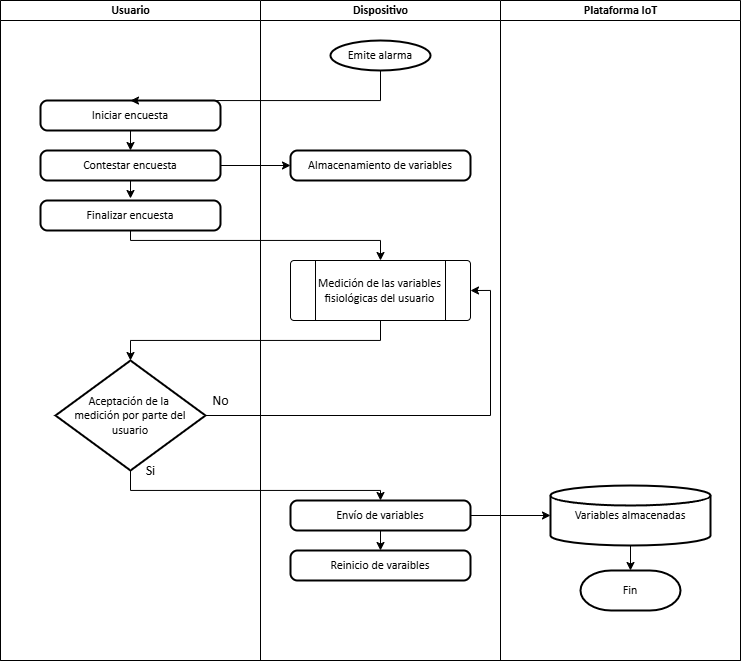

The diagram above was exported from draw.io. Its source (the exported page's mxGraphModel, read from the mxfile embedded in the PNG):
<mxGraphModel dx="1678" dy="919" grid="1" gridSize="10" guides="1" tooltips="1" connect="1" arrows="1" fold="1" page="1" pageScale="1" pageWidth="850" pageHeight="1100" math="0" shadow="0">
  <root>
    <mxCell id="0" />
    <mxCell id="1" parent="0" />
    <mxCell id="v0PfqN1_CXLAth0inYwO-1" value="" style="swimlane;childLayout=stackLayout;resizeParent=1;resizeParentMax=0;startSize=0;html=1;" parent="1" vertex="1">
      <mxGeometry x="90" y="60" width="740" height="660" as="geometry">
        <mxRectangle x="80" y="80" width="60" height="30" as="alternateBounds" />
      </mxGeometry>
    </mxCell>
    <mxCell id="v0PfqN1_CXLAth0inYwO-2" value="&lt;font data-font-src=&quot;https://fonts.googleapis.com/css?family=calibri&quot; face=&quot;calibri&quot;&gt;Usuario&lt;/font&gt;" style="swimlane;startSize=20;html=1;" parent="v0PfqN1_CXLAth0inYwO-1" vertex="1">
      <mxGeometry width="260" height="660" as="geometry" />
    </mxCell>
    <mxCell id="v0PfqN1_CXLAth0inYwO-24" style="edgeStyle=orthogonalEdgeStyle;rounded=0;orthogonalLoop=1;jettySize=auto;html=1;exitX=0.5;exitY=1;exitDx=0;exitDy=0;entryX=0.5;entryY=0;entryDx=0;entryDy=0;" parent="v0PfqN1_CXLAth0inYwO-2" source="v0PfqN1_CXLAth0inYwO-10" target="v0PfqN1_CXLAth0inYwO-11" edge="1">
      <mxGeometry relative="1" as="geometry" />
    </mxCell>
    <mxCell id="v0PfqN1_CXLAth0inYwO-10" value="&lt;font data-font-src=&quot;https://fonts.googleapis.com/css?family=calibri&quot; face=&quot;calibri&quot;&gt;Iniciar encuesta&lt;/font&gt;" style="rounded=1;whiteSpace=wrap;html=1;absoluteArcSize=1;arcSize=14;strokeWidth=2;" parent="v0PfqN1_CXLAth0inYwO-2" vertex="1">
      <mxGeometry x="40" y="100" width="180" height="30" as="geometry" />
    </mxCell>
    <mxCell id="v0PfqN1_CXLAth0inYwO-11" value="&lt;font data-font-src=&quot;https://fonts.googleapis.com/css?family=calibri&quot; face=&quot;calibri&quot;&gt;Contestar encuesta&lt;span style=&quot;color: rgba(0, 0, 0, 0); font-size: 0px; text-align: start; text-wrap-mode: nowrap;&quot;&gt;%3CmxGraphModel%3E%3Croot%3E%3CmxCell%20id%3D%220%22%2F%3E%3CmxCell%20id%3D%221%22%20parent%3D%220%22%2F%3E%3CmxCell%20id%3D%222%22%20value%3D%22Click%20para%20iniciar%20encuesta%22%20style%3D%22rounded%3D1%3BwhiteSpace%3Dwrap%3Bhtml%3D1%3BabsoluteArcSize%3D1%3BarcSize%3D14%3BstrokeWidth%3D2%3B%22%20vertex%3D%221%22%20parent%3D%221%22%3E%3CmxGeometry%20x%3D%22110%22%20y%3D%22220%22%20width%3D%22200%22%20height%3D%2230%22%20as%3D%22geometry%22%2F%3E%3C%2FmxCell%3E%3C%2Froot%3E%3C%2FmxGraphModel%3E&lt;/span&gt;&lt;/font&gt;" style="rounded=1;whiteSpace=wrap;html=1;absoluteArcSize=1;arcSize=14;strokeWidth=2;" parent="v0PfqN1_CXLAth0inYwO-2" vertex="1">
      <mxGeometry x="40" y="150" width="180" height="30" as="geometry" />
    </mxCell>
    <mxCell id="v0PfqN1_CXLAth0inYwO-12" value="&lt;font data-font-src=&quot;https://fonts.googleapis.com/css?family=calibri&quot; face=&quot;calibri&quot;&gt;Finalizar encuesta&lt;/font&gt;" style="rounded=1;whiteSpace=wrap;html=1;absoluteArcSize=1;arcSize=14;strokeWidth=2;" parent="v0PfqN1_CXLAth0inYwO-2" vertex="1">
      <mxGeometry x="40" y="200" width="180" height="30" as="geometry" />
    </mxCell>
    <mxCell id="v0PfqN1_CXLAth0inYwO-14" value="&lt;font data-font-src=&quot;https://fonts.googleapis.com/css?family=calibri&quot; face=&quot;calibri&quot;&gt;Aceptación de la&amp;nbsp;&lt;/font&gt;&lt;div&gt;&lt;font data-font-src=&quot;https://fonts.googleapis.com/css?family=calibri&quot; face=&quot;calibri&quot;&gt;medición por parte del usuario&lt;/font&gt;&lt;/div&gt;" style="strokeWidth=2;html=1;shape=mxgraph.flowchart.decision;whiteSpace=wrap;" parent="v0PfqN1_CXLAth0inYwO-2" vertex="1">
      <mxGeometry x="55" y="360" width="150" height="110" as="geometry" />
    </mxCell>
    <mxCell id="v0PfqN1_CXLAth0inYwO-25" style="edgeStyle=orthogonalEdgeStyle;rounded=0;orthogonalLoop=1;jettySize=auto;html=1;exitX=0.5;exitY=1;exitDx=0;exitDy=0;entryX=0.5;entryY=-0.067;entryDx=0;entryDy=0;entryPerimeter=0;" parent="v0PfqN1_CXLAth0inYwO-2" source="v0PfqN1_CXLAth0inYwO-11" target="v0PfqN1_CXLAth0inYwO-12" edge="1">
      <mxGeometry relative="1" as="geometry" />
    </mxCell>
    <mxCell id="v0PfqN1_CXLAth0inYwO-3" value="&lt;font data-font-src=&quot;https://fonts.googleapis.com/css?family=calibri&quot; face=&quot;calibri&quot;&gt;Dispositivo&lt;/font&gt;" style="swimlane;startSize=20;html=1;" parent="v0PfqN1_CXLAth0inYwO-1" vertex="1">
      <mxGeometry x="260" width="240" height="660" as="geometry" />
    </mxCell>
    <mxCell id="v0PfqN1_CXLAth0inYwO-5" value="&lt;font data-font-src=&quot;https://fonts.googleapis.com/css?family=calibri&quot; face=&quot;calibri&quot;&gt;Emite alarma&lt;/font&gt;" style="strokeWidth=2;html=1;shape=mxgraph.flowchart.start_1;whiteSpace=wrap;" parent="v0PfqN1_CXLAth0inYwO-3" vertex="1">
      <mxGeometry x="70" y="40" width="100" height="30" as="geometry" />
    </mxCell>
    <mxCell id="v0PfqN1_CXLAth0inYwO-13" value="&lt;font face=&quot;calibri&quot;&gt;Medición de las variables fisiológicas del usuario&lt;/font&gt;" style="verticalLabelPosition=middle;verticalAlign=middle;html=1;shape=process;whiteSpace=wrap;rounded=1;size=0.14;arcSize=6;horizontal=1;align=center;labelPosition=center;" parent="v0PfqN1_CXLAth0inYwO-3" vertex="1">
      <mxGeometry x="30" y="260" width="180" height="60" as="geometry" />
    </mxCell>
    <mxCell id="v0PfqN1_CXLAth0inYwO-16" value="&lt;font data-font-src=&quot;https://fonts.googleapis.com/css?family=calibri&quot; face=&quot;calibri&quot;&gt;Almacenamiento de variables&lt;/font&gt;" style="rounded=1;whiteSpace=wrap;html=1;absoluteArcSize=1;arcSize=14;strokeWidth=2;" parent="v0PfqN1_CXLAth0inYwO-3" vertex="1">
      <mxGeometry x="30" y="150" width="180" height="30" as="geometry" />
    </mxCell>
    <mxCell id="v0PfqN1_CXLAth0inYwO-31" style="edgeStyle=orthogonalEdgeStyle;rounded=0;orthogonalLoop=1;jettySize=auto;html=1;exitX=0.5;exitY=1;exitDx=0;exitDy=0;entryX=0.5;entryY=0;entryDx=0;entryDy=0;" parent="v0PfqN1_CXLAth0inYwO-3" source="v0PfqN1_CXLAth0inYwO-17" target="v0PfqN1_CXLAth0inYwO-18" edge="1">
      <mxGeometry relative="1" as="geometry" />
    </mxCell>
    <mxCell id="v0PfqN1_CXLAth0inYwO-17" value="&lt;font data-font-src=&quot;https://fonts.googleapis.com/css?family=calibri&quot; face=&quot;calibri&quot;&gt;Envío de variables&lt;/font&gt;" style="rounded=1;whiteSpace=wrap;html=1;absoluteArcSize=1;arcSize=14;strokeWidth=2;" parent="v0PfqN1_CXLAth0inYwO-3" vertex="1">
      <mxGeometry x="30" y="500" width="180" height="30" as="geometry" />
    </mxCell>
    <mxCell id="v0PfqN1_CXLAth0inYwO-18" value="&lt;font data-font-src=&quot;https://fonts.googleapis.com/css?family=calibri&quot; face=&quot;calibri&quot;&gt;Reinicio de varaibles&lt;/font&gt;" style="rounded=1;whiteSpace=wrap;html=1;absoluteArcSize=1;arcSize=14;strokeWidth=2;" parent="v0PfqN1_CXLAth0inYwO-3" vertex="1">
      <mxGeometry x="30" y="550" width="180" height="30" as="geometry" />
    </mxCell>
    <mxCell id="v0PfqN1_CXLAth0inYwO-4" value="&lt;font data-font-src=&quot;https://fonts.googleapis.com/css?family=calibri&quot; face=&quot;calibri&quot;&gt;Plataforma IoT&lt;/font&gt;" style="swimlane;startSize=20;html=1;" parent="v0PfqN1_CXLAth0inYwO-1" vertex="1">
      <mxGeometry x="500" width="240" height="660" as="geometry" />
    </mxCell>
    <mxCell id="v0PfqN1_CXLAth0inYwO-19" value="&lt;font data-font-src=&quot;https://fonts.googleapis.com/css?family=calibri&quot; face=&quot;calibri&quot;&gt;Variables almacenadas&lt;/font&gt;" style="strokeWidth=2;html=1;shape=mxgraph.flowchart.database;whiteSpace=wrap;" parent="v0PfqN1_CXLAth0inYwO-4" vertex="1">
      <mxGeometry x="50" y="485" width="160" height="60" as="geometry" />
    </mxCell>
    <mxCell id="v0PfqN1_CXLAth0inYwO-20" value="&lt;font face=&quot;calibri&quot;&gt;Fin&lt;/font&gt;" style="strokeWidth=2;html=1;shape=mxgraph.flowchart.terminator;whiteSpace=wrap;" parent="v0PfqN1_CXLAth0inYwO-4" vertex="1">
      <mxGeometry x="80" y="570" width="100" height="40" as="geometry" />
    </mxCell>
    <mxCell id="v0PfqN1_CXLAth0inYwO-33" style="edgeStyle=orthogonalEdgeStyle;rounded=0;orthogonalLoop=1;jettySize=auto;html=1;exitX=0.5;exitY=1;exitDx=0;exitDy=0;exitPerimeter=0;entryX=0.5;entryY=0;entryDx=0;entryDy=0;entryPerimeter=0;" parent="v0PfqN1_CXLAth0inYwO-4" source="v0PfqN1_CXLAth0inYwO-19" target="v0PfqN1_CXLAth0inYwO-20" edge="1">
      <mxGeometry relative="1" as="geometry" />
    </mxCell>
    <mxCell id="v0PfqN1_CXLAth0inYwO-21" style="edgeStyle=orthogonalEdgeStyle;rounded=0;orthogonalLoop=1;jettySize=auto;html=1;exitX=0.5;exitY=1;exitDx=0;exitDy=0;exitPerimeter=0;entryX=0.5;entryY=0;entryDx=0;entryDy=0;" parent="v0PfqN1_CXLAth0inYwO-1" source="v0PfqN1_CXLAth0inYwO-5" target="v0PfqN1_CXLAth0inYwO-10" edge="1">
      <mxGeometry relative="1" as="geometry">
        <Array as="points">
          <mxPoint x="380" y="100" />
          <mxPoint x="130" y="100" />
        </Array>
      </mxGeometry>
    </mxCell>
    <mxCell id="v0PfqN1_CXLAth0inYwO-28" style="edgeStyle=orthogonalEdgeStyle;rounded=0;orthogonalLoop=1;jettySize=auto;html=1;exitX=0.5;exitY=1;exitDx=0;exitDy=0;entryX=0.5;entryY=0;entryDx=0;entryDy=0;entryPerimeter=0;" parent="v0PfqN1_CXLAth0inYwO-1" source="v0PfqN1_CXLAth0inYwO-13" target="v0PfqN1_CXLAth0inYwO-14" edge="1">
      <mxGeometry relative="1" as="geometry" />
    </mxCell>
    <mxCell id="v0PfqN1_CXLAth0inYwO-29" style="edgeStyle=orthogonalEdgeStyle;rounded=0;orthogonalLoop=1;jettySize=auto;html=1;exitX=1;exitY=0.5;exitDx=0;exitDy=0;exitPerimeter=0;entryX=1;entryY=0.5;entryDx=0;entryDy=0;" parent="v0PfqN1_CXLAth0inYwO-1" source="v0PfqN1_CXLAth0inYwO-14" target="v0PfqN1_CXLAth0inYwO-13" edge="1">
      <mxGeometry relative="1" as="geometry" />
    </mxCell>
    <mxCell id="v0PfqN1_CXLAth0inYwO-37" value="No" style="edgeLabel;html=1;align=center;verticalAlign=middle;resizable=0;points=[];fontFamily=calibri;fontSource=https%3A%2F%2Ffonts.googleapis.com%2Fcss%3Ffamily%3Dcalibri;fontSize=14;" parent="v0PfqN1_CXLAth0inYwO-29" vertex="1" connectable="0">
      <mxGeometry x="-0.4258" relative="1" as="geometry">
        <mxPoint x="-109" y="-15" as="offset" />
      </mxGeometry>
    </mxCell>
    <mxCell id="v0PfqN1_CXLAth0inYwO-30" style="edgeStyle=orthogonalEdgeStyle;rounded=0;orthogonalLoop=1;jettySize=auto;html=1;exitX=0.5;exitY=1;exitDx=0;exitDy=0;exitPerimeter=0;entryX=0.5;entryY=0;entryDx=0;entryDy=0;" parent="v0PfqN1_CXLAth0inYwO-1" source="v0PfqN1_CXLAth0inYwO-14" target="v0PfqN1_CXLAth0inYwO-17" edge="1">
      <mxGeometry relative="1" as="geometry">
        <Array as="points">
          <mxPoint x="130" y="490" />
          <mxPoint x="380" y="490" />
        </Array>
      </mxGeometry>
    </mxCell>
    <mxCell id="v0PfqN1_CXLAth0inYwO-38" value="Si" style="edgeLabel;html=1;align=center;verticalAlign=middle;resizable=0;points=[];fontSize=14;fontFamily=calibri;fontSource=https%3A%2F%2Ffonts.googleapis.com%2Fcss%3Ffamily%3Dcalibri;" parent="v0PfqN1_CXLAth0inYwO-30" vertex="1" connectable="0">
      <mxGeometry x="-0.4441" y="-3" relative="1" as="geometry">
        <mxPoint x="-38" y="-23" as="offset" />
      </mxGeometry>
    </mxCell>
    <mxCell id="v0PfqN1_CXLAth0inYwO-35" style="edgeStyle=orthogonalEdgeStyle;rounded=0;orthogonalLoop=1;jettySize=auto;html=1;exitX=1;exitY=0.5;exitDx=0;exitDy=0;entryX=0;entryY=0.5;entryDx=0;entryDy=0;entryPerimeter=0;" parent="v0PfqN1_CXLAth0inYwO-1" source="v0PfqN1_CXLAth0inYwO-17" target="v0PfqN1_CXLAth0inYwO-19" edge="1">
      <mxGeometry relative="1" as="geometry" />
    </mxCell>
    <mxCell id="v0PfqN1_CXLAth0inYwO-36" style="edgeStyle=orthogonalEdgeStyle;rounded=0;orthogonalLoop=1;jettySize=auto;html=1;exitX=0.5;exitY=1;exitDx=0;exitDy=0;" parent="v0PfqN1_CXLAth0inYwO-1" source="v0PfqN1_CXLAth0inYwO-12" target="v0PfqN1_CXLAth0inYwO-13" edge="1">
      <mxGeometry relative="1" as="geometry">
        <Array as="points">
          <mxPoint x="130" y="240" />
          <mxPoint x="380" y="240" />
        </Array>
      </mxGeometry>
    </mxCell>
    <mxCell id="SAp8Jmt-PVfRbXNGY-mZ-1" style="edgeStyle=orthogonalEdgeStyle;rounded=0;orthogonalLoop=1;jettySize=auto;html=1;exitX=1;exitY=0.5;exitDx=0;exitDy=0;entryX=0;entryY=0.5;entryDx=0;entryDy=0;" edge="1" parent="v0PfqN1_CXLAth0inYwO-1" source="v0PfqN1_CXLAth0inYwO-11" target="v0PfqN1_CXLAth0inYwO-16">
      <mxGeometry relative="1" as="geometry" />
    </mxCell>
  </root>
</mxGraphModel>